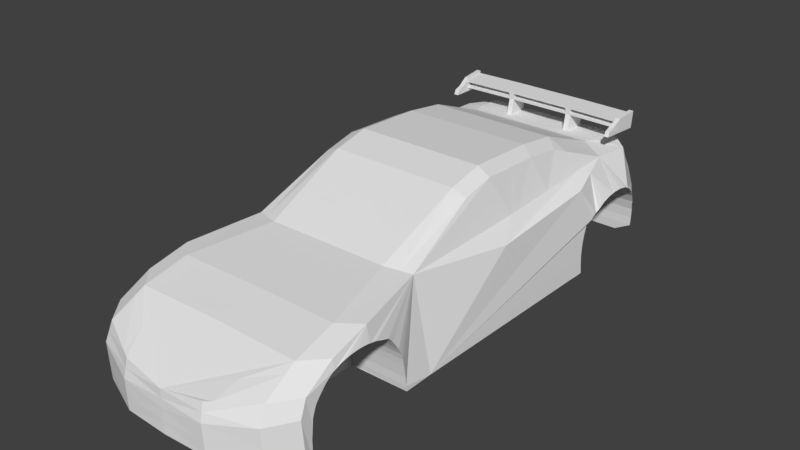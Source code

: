 # Source: bl_CAR_02.blend  (saved by Blender 2.80.75; exported with 4.5.12 LTS)
import bpy
from mathutils import Matrix  # noqa: F401  (used for matrix-valued properties, if any)

bpy.ops.wm.read_factory_settings(use_empty=True)
scene = bpy.context.scene
scene.name = 'Scene'

# ---- collections
col_collection_1 = bpy.data.collections.new('Collection 1'); scene.collection.children.link(col_collection_1)

# ---- world
world_world = bpy.data.worlds.new('World'); scene.world = world_world
world_world.color = (0.05088, 0.05088, 0.05088)
world_world.use_sun_shadow = False
world_world.sun_shadow_jitter_overblur = 0.0
world_world.cycles.sampling_method = 'MANUAL'

# ---- meshes
me_cube = bpy.data.meshes.new('Cube')
me_cube.from_pydata([(-1.863, -4.198, 0.0), (-1.839, -4.24, 0.6957), (-1.754, -2.906, 1.419), (-1.823, -4.121, 0.9711), (-1.789, -3.591, 1.255), (-1.833, -1.649, 0.0), (-1.503, -1.644, 1.507), (-1.364, -0.2724, 2.123), (-1.364, 0.2932, 2.252), (-1.364, 1.39, 2.205), (-1.627, 4.028, 0.1818), (-1.562, 4.055, 1.409), (-1.364, 2.057, 2.111), (-1.58, 3.131, 1.693), (-1.627, 3.844, 1.64), (-1.627, 4.293, 0.7931), (-1.562, 4.223, 1.145), (-0.8148, -3.168, 0.0), (-1.547, -4.599, 0.0), (-1.429, -3.188, 1.439), (-1.522, -4.644, 0.6488), (-1.403, -4.332, 0.0), (-0.8148, -3.859, 0.0), (-1.403, -1.801, 0.0), (-1.07, -1.795, 1.553), (-1.476, 2.198, -4.657e-10), (-1.125, -0.2974, 2.226), (-1.125, 0.3201, 2.367), (-1.125, 1.518, 2.315), (-1.227, 4.061, 0.0), (-1.227, 4.397, 0.107), (-1.227, 4.427, 1.447), (-1.125, 2.246, 2.213), (-1.227, 4.196, 1.699), (-1.227, 4.686, 0.7743), (-1.227, 4.611, 1.158), (-1.125, 3.418, 1.757), (-1.505, -4.514, 0.9493), (-1.468, -3.936, 1.26), (-1.927, 2.013, 0.0), (-0.7523, -4.866, 0.835), (-1.801, 0.1626, 1.321), (-1.842, 2.151, 1.497), (-0.7737, -4.915, 0.0), (-0.7611, -4.937, 0.535), (-1.535, -4.622, 0.3163), (-1.513, -4.579, 0.799), (-0.7567, -4.901, 0.685), (-0.7674, -4.926, 0.2635), (-1.711, 2.641, 1.595), (-1.153, 4.031, 1.711), (-1.224, 3.637, 1.741), (-0.5528, 4.035, 1.729), (-0.5409, 3.64, 1.747), (-0.6459, 4.035, 1.729), (-0.6309, 3.64, 1.747), (-0.5409, 3.697, 2.017), (-0.5528, 4.091, 2.045), (-0.6519, 4.09, 2.045), (-0.6322, 3.697, 2.017), (-0.5409, 3.689, 2.064), (-0.5528, 4.082, 2.091), (-0.6519, 4.082, 2.091), (-0.6322, 3.688, 2.064), (-0.5409, 3.676, 2.134), (-0.5528, 4.07, 2.161), (-0.6519, 4.069, 2.161), (-0.6322, 3.676, 2.134), (-0.5409, 3.669, 2.176), (-0.5528, 4.062, 2.204), (-0.6519, 4.062, 2.204), (-0.6322, 3.668, 2.176), (-1.535, 3.676, 2.016), (-1.555, 4.069, 2.043), (-1.535, 3.673, 2.057), (-1.555, 4.061, 2.09), (-1.533, 3.655, 2.132), (-1.555, 4.048, 2.16), (-1.531, 3.648, 2.175), (-1.552, 4.041, 2.202), (-1.613, 3.649, 2.04), (-1.633, 4.044, 2.022), (-1.633, 4.049, 2.069), (-1.555, 4.071, 2.234), (-1.633, 4.069, 2.234), (-1.535, 3.641, 1.957), (-1.555, 4.036, 1.939), (-1.613, 3.639, 1.957), (-1.633, 4.034, 1.939), (-1.52, 3.373, 2.052), (-1.599, 3.37, 2.053), (-1.52, 3.339, 1.972), (-1.599, 3.337, 1.972), (-1.538, 3.675, 2.205), (-1.613, 3.674, 2.205), (-1.519, 3.48, 2.091), (-1.597, 3.478, 2.09), (-0.8148, -4.069, 0.0), (-1.835, -2.183, 0.0), (-1.835, -3.614, 1.107), (-0.8148, -2.189, 0.0), (-1.835, -4.064, 0.0), (-1.721, -4.065, 0.0), (-1.835, -2.931, 1.17), (-1.835, -4.038, 0.4881), (-1.835, -3.501, 1.148), (-1.835, -3.333, 1.182), (-1.835, -3.159, 1.193), (-1.835, -2.984, 1.181), (-1.835, -4.028, 0.603), (-1.835, -3.998, 0.6944), (-1.835, -3.96, 0.7881), (-1.835, -3.897, 0.8683), (-1.835, -3.781, 0.9934), (-1.835, -3.656, 1.092), (-1.835, -2.267, 0.5669), (-1.835, -2.243, 0.4488), (-1.835, -2.209, 0.2399), (-1.835, -2.197, 0.0972), (-1.835, -2.816, 1.146), (-1.835, -2.662, 1.088), (-1.837, -2.523, 1.018), (-1.837, -2.424, 0.9069), (-1.835, -2.356, 0.7813), (-1.835, -2.302, 0.6772), (-1.835, -4.055, 0.1683), (-1.835, -4.057, 0.2913), (-1.835, -4.041, 0.4537), (-1.014, 2.221, 0.0), (-1.014, 4.003, 0.0), (-1.956, 3.518, 1.093), (-1.956, 2.868, 1.146), (-1.828, 3.991, 0.1601), (-1.535, 4.003, 0.0), (-1.938, 2.542, 0.991), (-1.853, 3.937, 0.5954), (-1.927, 2.221, 0.0), (-1.956, 3.045, 1.174), (-1.928, 2.45, 0.9056), (-1.95, 3.589, 1.052), (-1.924, 3.725, 0.9426), (-1.888, 3.837, 0.8091), (-1.87, 3.92, 0.656), (-1.956, 2.913, 1.158), (-1.925, 2.47, 0.9282), (-1.786, 3.992, 0.1365), (-1.956, 3.081, 1.178), (-1.956, 3.252, 1.173), (-1.956, 3.435, 1.137), (-1.837, 3.988, 0.311), (-1.846, 3.97, 0.4855), (-1.956, 2.593, 1.036), (-1.956, 2.736, 1.11), (-1.92, 2.216, 0.1183), (-1.909, 2.217, 0.3171), (-1.899, 2.246, 0.4855), (-1.89, 2.291, 0.6472), (-1.881, 2.365, 0.8079), (-1.201, -0.2895, 2.194), (-1.314, -1.71, 1.527), (-1.215, -0.3993, 2.142), (-0.6269, -4.93, 0.2538), (-0.7635, -4.933, 0.4347), (-1.479, -4.119, 1.161), (-0.8747, -4.809, 0.8536), (-0.9613, -4.41, 1.026), (-1.364, 0.722, 2.233), (-1.58, 0.5923, 1.594), (-1.364, 0.8759, 2.227), (-1.58, 0.7572, 1.601), (-1.58, 1.578, 1.633), (-1.364, 1.991, 2.12), (-1.418, 2.323, 2.007), (-1.58, 2.425, 1.666), (-0.8397, 4.611, 1.158), (-1.071, 4.427, 1.447), (-1.227, 4.515, 0.3797), (-1.13, 4.543, 0.4425), (-1.014, 3.518, 1.093), (-1.014, 2.868, 1.146), (-1.014, 3.991, 0.1601), (-1.014, 2.542, 0.991), (-1.014, 3.937, 0.5954), (-1.014, 3.045, 1.174), (-1.014, 2.45, 0.9056), (-1.014, 3.589, 1.052), (-1.014, 3.725, 0.9426), (-1.014, 3.837, 0.8091), (-1.014, 3.92, 0.656), (-1.014, 2.913, 1.158), (-1.014, 2.47, 0.9282), (-1.014, 3.081, 1.178), (-1.014, 3.252, 1.173), (-1.014, 3.435, 1.137), (-1.014, 3.988, 0.311), (-1.014, 3.97, 0.4855), (-1.014, 2.593, 1.036), (-1.014, 2.736, 1.11), (-1.014, 2.216, 0.1183), (-1.014, 2.217, 0.3171), (-1.014, 2.246, 0.4855), (-1.014, 2.291, 0.6472), (-1.014, 2.365, 0.8079), (-0.8148, -2.183, 0.0), (-0.8148, -3.614, 1.107), (-0.8148, -4.064, 0.0), (-0.8148, -2.931, 1.17), (-0.8148, -4.038, 0.4881), (-0.8148, -3.501, 1.148), (-0.8148, -3.333, 1.182), (-0.8148, -3.159, 1.193), (-0.8148, -2.984, 1.181), (-0.8148, -4.028, 0.603), (-0.8148, -3.998, 0.6944), (-0.8148, -3.96, 0.7881), (-0.8148, -3.897, 0.8683), (-0.8148, -3.781, 0.9934), (-0.8148, -3.656, 1.092), (-0.8148, -2.267, 0.5669), (-0.8148, -2.243, 0.4488), (-0.8148, -2.209, 0.2399), (-0.8148, -2.197, 0.0972), (-0.8148, -2.816, 1.146), (-0.8148, -2.662, 1.088), (-0.8166, -2.523, 1.018), (-0.8166, -2.424, 0.9069), (-0.8148, -2.356, 0.7813), (-0.8148, -2.302, 0.6772), (-0.8148, -4.055, 0.1683), (-0.8148, -4.057, 0.2913), (-0.8148, -4.041, 0.4537), (1.863, -4.198, 0.0), (1.839, -4.24, 0.6957), (1.754, -2.906, 1.419), (1.823, -4.121, 0.9711), (1.789, -3.591, 1.255), (1.833, -1.649, 0.0), (1.503, -1.644, 1.507), (-2.159e-05, -4.941, 0.5709), (1.364, -0.2724, 2.123), (1.364, 0.2932, 2.252), (1.364, 1.39, 2.205), (1.627, 4.028, 0.1818), (1.562, 4.055, 1.409), (1.364, 2.057, 2.111), (1.58, 3.131, 1.693), (1.627, 3.844, 1.64), (1.627, 4.293, 0.7931), (1.562, 4.223, 1.145), (-2.159e-05, -3.168, 0.0), (-2.159e-05, -4.947, 0.0), (-2.159e-05, -3.168, 1.441), (-2.159e-05, -4.947, 0.4212), (-2.159e-05, -4.934, 0.7207), (-2.159e-05, -4.332, 0.0), (-2.159e-05, -3.859, 0.0), (-2.159e-05, -3.92, 1.27), (-2.159e-05, -1.801, 0.0), (-2.159e-05, -1.795, 1.553), (0.0, 2.198, -4.657e-10), (0.0, -0.2974, 2.226), (0.0, 0.3201, 2.367), (0.0, 1.518, 2.315), (0.0, 4.061, 0.0), (0.0, 4.397, 0.107), (0.0, 2.246, 2.213), (0.0, 4.686, 0.7743), (0.0, 4.611, 1.158), (0.0, 4.196, 1.699), (0.0, 3.418, 1.757), (0.0, 4.427, 1.447), (0.8148, -3.168, 0.0), (1.547, -4.599, 0.0), (1.429, -3.188, 1.439), (1.522, -4.644, 0.6488), (1.403, -4.332, 0.0), (0.8148, -3.859, 0.0), (1.403, -1.801, 0.0), (1.07, -1.795, 1.553), (1.476, 2.198, -4.657e-10), (1.125, -0.2974, 2.226), (1.125, 0.3201, 2.367), (1.125, 1.518, 2.315), (1.227, 4.061, 0.0), (1.227, 4.397, 0.107), (1.227, 4.427, 1.447), (1.125, 2.246, 2.213), (1.227, 4.196, 1.699), (1.227, 4.686, 0.7743), (1.227, 4.611, 1.158), (1.125, 3.418, 1.757), (1.504, -4.514, 0.9493), (1.467, -3.936, 1.26), (-2.159e-05, -4.947, 0.2106), (1.927, 2.013, 0.0), (0.7522, -4.866, 0.835), (1.801, 0.1626, 1.321), (1.842, 2.151, 1.497), (0.7737, -4.915, 0.0), (0.7611, -4.937, 0.535), (1.535, -4.622, 0.3163), (1.513, -4.579, 0.799), (0.7567, -4.901, 0.685), (0.7674, -4.926, 0.2635), (1.711, 2.641, 1.595), (0.0, 4.038, 1.711), (1.153, 4.031, 1.711), (0.0, 3.643, 1.74), (1.224, 3.637, 1.741), (0.5528, 4.035, 1.729), (0.5409, 3.64, 1.747), (0.6459, 4.035, 1.729), (0.6309, 3.64, 1.747), (0.5409, 3.697, 2.017), (0.5528, 4.091, 2.045), (0.6519, 4.09, 2.045), (0.6322, 3.697, 2.017), (0.5409, 3.689, 2.064), (0.5528, 4.082, 2.091), (0.6519, 4.082, 2.091), (0.6322, 3.688, 2.064), (0.5409, 3.676, 2.134), (0.5528, 4.07, 2.161), (0.6519, 4.069, 2.161), (0.6322, 3.676, 2.134), (0.5409, 3.669, 2.176), (0.5528, 4.062, 2.204), (0.6519, 4.062, 2.204), (0.6322, 3.668, 2.176), (0.0, 3.698, 2.016), (0.0, 4.091, 2.043), (0.0, 3.689, 2.062), (0.0, 4.083, 2.09), (0.0, 3.677, 2.132), (0.0, 4.07, 2.16), (0.0, 3.669, 2.175), (0.0, 4.063, 2.203), (1.535, 3.676, 2.016), (1.555, 4.069, 2.043), (1.535, 3.673, 2.057), (1.555, 4.061, 2.09), (1.533, 3.655, 2.132), (1.555, 4.048, 2.16), (1.531, 3.648, 2.175), (1.552, 4.041, 2.202), (1.613, 3.649, 2.04), (1.633, 4.044, 2.022), (1.633, 4.049, 2.069), (1.555, 4.071, 2.234), (1.633, 4.069, 2.234), (1.535, 3.641, 1.957), (1.555, 4.036, 1.939), (1.613, 3.639, 1.957), (1.633, 4.034, 1.939), (1.52, 3.373, 2.052), (1.599, 3.37, 2.053), (1.52, 3.339, 1.972), (1.599, 3.337, 1.972), (1.538, 3.675, 2.205), (1.613, 3.674, 2.205), (1.519, 3.48, 2.091), (1.597, 3.478, 2.09), (0.8148, -4.069, 0.0), (1.835, -2.183, 0.0), (1.835, -3.614, 1.107), (0.8148, -2.189, 0.0), (-2.159e-05, -2.211, 0.0), (1.835, -4.064, 0.0), (-2.159e-05, -4.087, 0.0), (1.721, -4.065, 0.0), (1.835, -2.931, 1.17), (1.835, -4.038, 0.4881), (1.835, -3.501, 1.148), (1.835, -3.333, 1.182), (1.835, -3.159, 1.193), (1.835, -2.984, 1.181), (1.835, -4.028, 0.603), (1.835, -3.998, 0.6944), (1.835, -3.96, 0.7881), (1.835, -3.897, 0.8683), (1.835, -3.781, 0.9934), (1.835, -3.656, 1.092), (1.835, -2.267, 0.5669), (1.835, -2.243, 0.4488), (1.835, -2.209, 0.2399), (1.835, -2.197, 0.0972), (1.835, -2.816, 1.146), (1.835, -2.662, 1.088), (1.817, -2.548, 1.042), (1.817, -2.449, 0.931), (1.835, -2.356, 0.7813), (1.835, -2.302, 0.6772), (1.835, -4.055, 0.1683), (1.835, -4.057, 0.2913), (1.835, -4.041, 0.4537), (1.014, 2.221, 0.0), (1.014, 4.003, 0.0), (1.956, 3.518, 1.093), (1.956, 2.868, 1.146), (1.828, 3.991, 0.1601), (0.0, 2.221, -4.599e-10), (0.0, 4.003, -1.428e-11), (1.535, 4.003, 0.0), (1.938, 2.542, 0.991), (1.853, 3.937, 0.5954), (1.927, 2.221, 0.0), (1.956, 3.045, 1.174), (1.928, 2.45, 0.9056), (1.95, 3.589, 1.052), (1.924, 3.725, 0.9426), (1.888, 3.837, 0.8091), (1.87, 3.92, 0.656), (1.956, 2.913, 1.158), (1.925, 2.47, 0.9282), (1.786, 3.992, 0.1365), (1.956, 3.081, 1.178), (1.956, 3.252, 1.173), (1.956, 3.435, 1.137), (1.837, 3.988, 0.311), (1.846, 3.97, 0.4855), (1.956, 2.593, 1.036), (1.956, 2.736, 1.11), (1.92, 2.216, 0.1183), (1.909, 2.217, 0.3171), (1.899, 2.246, 0.4855), (1.89, 2.291, 0.6472), (1.881, 2.365, 0.8079), (1.201, -0.2895, 2.194), (1.314, -1.71, 1.527), (1.215, -0.3993, 2.142), (0.6269, -4.93, 0.2538), (0.7634, -4.933, 0.4347), (1.479, -4.119, 1.161), (0.8747, -4.809, 0.8536), (0.9612, -4.41, 1.026), (1.364, 0.722, 2.233), (1.58, 0.5923, 1.594), (1.364, 0.8759, 2.227), (1.58, 0.7572, 1.601), (1.58, 1.578, 1.633), (1.364, 1.991, 2.12), (1.418, 2.323, 2.007), (1.58, 2.425, 1.666), (0.8397, 4.611, 1.158), (1.071, 4.427, 1.447), (1.227, 4.515, 0.3797), (0.0, 4.539, 0.4347), (1.13, 4.543, 0.4425), (1.014, 3.518, 1.093), (1.014, 2.868, 1.146), (1.014, 3.991, 0.1601), (1.014, 2.542, 0.991), (1.014, 3.937, 0.5954), (1.014, 3.045, 1.174), (1.014, 2.45, 0.9056), (1.014, 3.589, 1.052), (1.014, 3.725, 0.9426), (1.014, 3.837, 0.8091), (1.014, 3.92, 0.656), (1.014, 2.913, 1.158), (1.014, 2.47, 0.9282), (1.014, 3.081, 1.178), (1.014, 3.252, 1.173), (1.014, 3.435, 1.137), (1.014, 3.988, 0.311), (1.014, 3.97, 0.4855), (1.014, 2.593, 1.036), (1.014, 2.736, 1.11), (1.014, 2.216, 0.1183), (1.014, 2.217, 0.3171), (1.014, 2.246, 0.4855), (1.014, 2.291, 0.6472), (1.014, 2.365, 0.8079), (0.8148, -2.183, 0.0), (0.8148, -3.614, 1.107), (0.8148, -4.064, 0.0), (0.8148, -2.931, 1.17), (0.8148, -4.038, 0.4881), (0.8148, -3.501, 1.148), (0.8148, -3.333, 1.182), (0.8148, -3.159, 1.193), (0.8148, -2.984, 1.181), (0.8148, -4.028, 0.603), (0.8148, -3.998, 0.6944), (0.8148, -3.96, 0.7881), (0.8148, -3.897, 0.8683), (0.8148, -3.781, 0.9934), (0.8148, -3.656, 1.092), (0.8148, -2.267, 0.5669), (0.8148, -2.243, 0.4488), (0.8148, -2.209, 0.2399), (0.8148, -2.197, 0.0972), (0.8148, -2.816, 1.146), (0.8148, -2.662, 1.088), (0.7964, -2.548, 1.042), (0.7964, -2.449, 0.931), (0.8148, -2.356, 0.7813), (0.8148, -2.302, 0.6772), (0.8148, -4.055, 0.1683), (0.8148, -4.057, 0.2913), (0.8148, -4.041, 0.4537)], [(80, 74), (72, 80), (345, 339), (337, 345)], [(21, 18, 0, 101, 102), (37, 3, 1, 20, 46), (18, 45, 20, 1, 0), (0, 1, 3, 104, 127, 126, 125, 101), (38, 4, 3, 37, 163), (19, 2, 4, 38), (23, 5, 39, 25), (32, 12, 171, 9, 28), (25, 39, 136, 128), (31, 175, 174, 35), (29, 133, 145, 132, 10, 30), (32, 265, 269, 36), (36, 269, 307, 53, 55, 51), (35, 34, 15, 16), (10, 132, 149, 150, 135, 15), (30, 10, 15, 34, 176), (26, 260, 261, 27), (27, 261, 262, 28), (24, 258, 260, 26), (19, 251, 258, 24), (33, 31, 11, 14), (268, 270, 175, 31, 33), (2, 19, 24, 159, 6), (6, 159, 160, 158, 7), (8, 27, 28, 9, 168, 166), (7, 158, 26, 27, 8), (264, 30, 176, 177, 446), (267, 266, 34, 35, 174), (13, 36, 51, 50, 33, 14), (12, 32, 172), (263, 29, 30, 264), (11, 31, 35, 16), (259, 25, 128, 400), (265, 32, 28, 262), (257, 23, 25, 259), (249, 17, 100, 366), (251, 19, 38, 256), (249, 255, 22, 17), (255, 368, 97, 22), (256, 38, 163, 165, 164, 40, 253), (48, 162, 44, 20, 45), (47, 46, 20, 44), (254, 250, 43, 18, 21), (13, 173, 172), (6, 167, 169, 170, 173, 13, 49, 42, 41), (41, 42, 138, 157, 156, 155, 154, 153, 136, 39, 5), (5, 6, 41), (13, 137, 143, 131, 49), (253, 40, 47, 238), (238, 47, 44, 252), (40, 164, 37, 46, 47), (43, 48, 45, 18), (250, 293, 161, 48, 43), (293, 252, 44, 162, 161), (49, 134, 144, 138, 42), (49, 131, 152, 151, 134), (15, 14, 11, 16), (14, 130, 148, 147, 146, 137, 13), (50, 54, 52, 305, 268, 33), (51, 55, 54, 50), (59, 56, 60, 63), (52, 53, 307, 305), (55, 53, 56, 59), (53, 52, 57, 56), (54, 55, 59, 58), (52, 54, 58, 57), (62, 63, 67, 66), (56, 57, 330, 329), (59, 63, 74, 72), (57, 58, 62, 61), (67, 64, 68, 71), (61, 62, 66, 65), (63, 60, 64, 67), (60, 61, 65, 64), (70, 71, 68, 69), (69, 68, 335, 336), (62, 58, 73, 75), (65, 66, 70, 69), (64, 65, 334, 333), (57, 61, 332, 330), (60, 56, 329, 331), (65, 69, 336, 334), (61, 60, 331, 332), (68, 64, 333, 335), (73, 72, 85, 86), (77, 76, 78, 79), (63, 62, 75, 74), (70, 66, 77, 79), (67, 71, 78, 76), (71, 70, 79, 78), (58, 59, 72, 73), (66, 67, 76, 77), (81, 80, 82), (75, 73, 81, 82), (75, 82, 84, 83), (93, 83, 84, 94), (74, 75, 83, 93), (72, 93, 95, 89), (82, 80, 94, 84), (86, 85, 87, 88), (80, 90, 96, 94), (80, 81, 88, 87), (81, 73, 86, 88), (89, 90, 92, 91), (80, 87, 92, 90), (85, 72, 89, 91), (87, 85, 91, 92), (93, 94, 96, 95), (90, 89, 95, 96), (103, 108, 107, 106, 105, 99, 4, 2), (97, 368, 254, 21), (366, 100, 23, 257), (99, 114, 113, 112, 111, 110, 109, 104, 3, 4), (98, 118, 117, 116, 115, 124, 123, 122, 121, 120, 119, 103, 2, 6, 5), (100, 98, 5, 23), (102, 97, 21), (129, 133, 29), (400, 128, 129, 401), (401, 129, 29, 263), (135, 142, 141, 140, 139, 130, 14, 15), (158, 160, 26), (26, 160, 159, 24), (161, 162, 48), (164, 165, 163, 37), (166, 167, 6, 7, 8), (168, 169, 167, 166), (171, 170, 169, 168, 9), (172, 173, 170, 171, 12), (172, 32, 36, 13), (174, 175, 270, 267), (446, 177, 176, 34, 266), (131, 143, 189, 179), (152, 131, 179, 197), (147, 148, 193, 192), (143, 137, 183, 189), (136, 153, 198, 128), (148, 130, 178, 193), (138, 144, 190, 184), (153, 154, 199, 198), (130, 139, 185, 178), (149, 132, 180, 194), (144, 134, 181, 190), (154, 155, 200, 199), (139, 140, 186, 185), (135, 150, 195, 182), (155, 156, 201, 200), (140, 141, 187, 186), (150, 149, 194, 195), (156, 157, 202, 201), (141, 142, 188, 187), (134, 151, 196, 181), (137, 146, 191, 183), (157, 138, 184, 202), (142, 135, 182, 188), (151, 152, 197, 196), (146, 147, 192, 191), (129, 180, 132, 145, 133), (129, 128, 198, 199, 200, 201, 202, 184, 190, 181, 196, 197, 179, 189, 183, 191, 192, 193, 178, 185, 186, 187, 188, 182, 195, 194, 180), (113, 114, 217, 216), (125, 126, 229, 228), (120, 121, 224, 223), (114, 99, 204, 217), (126, 127, 230, 229), (121, 122, 225, 224), (99, 105, 208, 204), (115, 116, 219, 218), (127, 104, 207, 230), (104, 109, 212, 207), (122, 123, 226, 225), (105, 106, 209, 208), (116, 117, 220, 219), (109, 110, 213, 212), (123, 124, 227, 226), (106, 107, 210, 209), (117, 118, 221, 220), (110, 111, 214, 213), (124, 115, 218, 227), (107, 108, 211, 210), (118, 98, 203, 221), (111, 112, 215, 214), (108, 103, 206, 211), (103, 119, 222, 206), (112, 113, 216, 215), (101, 125, 228, 205), (119, 120, 223, 222), (17, 22, 97, 205, 228, 229, 230, 207, 212, 213, 214, 215, 216, 217, 204, 208, 209, 210, 211, 206, 222, 223, 224, 225, 226, 227, 218, 219, 220, 221, 203, 100), (318, 332, 331, 317), (273, 278, 258, 251), (278, 280, 260, 258), (327, 344, 342, 323), (362, 275, 254, 368), (289, 248, 247, 288), (284, 445, 288, 247, 242), (401, 263, 283, 396), (346, 347, 345), (440, 241, 437, 438, 439), (339, 358, 348, 340), (290, 308, 312, 310, 307, 269), (267, 443, 289, 288, 266), (283, 284, 242, 399, 414, 402), (347, 349, 359, 345), (441, 245, 290, 286), (273, 292, 235, 233), (277, 279, 294, 236), (292, 432, 291, 234, 235), (272, 231, 232, 274, 300), (285, 289, 443, 444), (441, 244, 440, 439, 442), (346, 353, 351, 338), (345, 355, 357, 352), (369, 275, 362), (345, 352, 353, 346), (443, 267, 270, 444), (435, 240, 239, 237, 436), (240, 435, 437, 241, 282, 281), (404, 247, 246, 397, 408, 409, 410, 411), (286, 282, 241, 440, 244), (286, 290, 269, 265), (324, 341, 343, 328), (279, 395, 405, 294), (231, 367, 392, 393, 394, 371, 234, 232), (314, 330, 332, 318), (242, 247, 404, 419, 418, 399), (291, 301, 274, 232, 234), (321, 333, 334, 322), (364, 235, 234, 371, 376, 377, 378, 379, 380, 381), (355, 361, 360, 354), (287, 246, 243, 285), (281, 282, 262, 261), (280, 278, 428, 429), (430, 303, 431), (345, 359, 361, 355), (280, 281, 261, 260), (340, 348, 349, 347), (268, 287, 285, 444, 270), (233, 237, 428, 278, 273), (366, 257, 277, 365), (237, 239, 427, 429, 428), (352, 357, 356, 350), (358, 360, 361, 359), (358, 359, 349, 348), (351, 353, 352, 350), (275, 369, 367, 231, 272), (337, 354, 360, 358), (264, 446, 447, 445, 284), (245, 246, 287, 306, 308, 290), (255, 276, 362, 368), (239, 240, 281, 280, 427), (265, 262, 282, 286), (244, 441, 286), (259, 400, 395, 279), (243, 248, 289, 285), (254, 275, 272, 298, 250), (263, 264, 284, 283), (298, 272, 300, 303), (249, 271, 276, 255), (253, 238, 302, 295), (302, 299, 274, 301), (245, 441, 442), (256, 253, 295, 433, 434, 432, 292), (238, 252, 299, 302), (236, 296, 237), (250, 298, 303, 430, 293), (245, 304, 398, 412, 406), (329, 331, 332, 330), (333, 335, 336, 334), (303, 300, 274, 299, 431), (249, 366, 365, 271), (257, 259, 279, 277), (296, 236, 294, 405, 422, 423, 424, 425, 426, 407, 297), (251, 256, 292, 273), (237, 296, 297, 304, 245, 442, 439, 438, 436), (312, 316, 313, 310), (246, 245, 406, 415, 416, 417, 397), (293, 430, 431, 299, 252), (247, 248, 243, 246), (304, 403, 420, 421, 398), (306, 287, 268, 305, 309, 311), (295, 302, 301, 291, 433), (304, 297, 407, 413, 403), (316, 320, 317, 313), (308, 306, 311, 312), (309, 305, 307, 310), (320, 324, 321, 317), (324, 328, 325, 321), (317, 321, 322, 318), (318, 322, 323, 319), (311, 315, 316, 312), (327, 326, 325, 328), (309, 314, 315, 311), (310, 313, 314, 309), (316, 337, 339, 320), (313, 329, 330, 314), (319, 323, 324, 320), (314, 318, 319, 315), (326, 336, 335, 325), (319, 340, 338, 315), (338, 351, 350, 337), (322, 326, 327, 323), (317, 331, 329, 313), (342, 344, 343, 341), (320, 339, 340, 319), (322, 334, 336, 326), (325, 335, 333, 321), (323, 342, 341, 324), (328, 343, 344, 327), (315, 338, 337, 316), (340, 347, 346, 338), (350, 356, 354, 337), (354, 356, 357, 355), (370, 233, 235, 364, 372, 373, 374, 375), (363, 236, 237, 233, 370, 386, 387, 388, 389, 390, 391, 382, 383, 384, 385), (365, 277, 236, 363), (396, 283, 402), (400, 401, 396, 395), (433, 291, 432, 434), (427, 280, 429), (437, 435, 436, 438), (446, 266, 288, 445, 447), (422, 468, 469, 423), (410, 457, 458, 411), (404, 452, 465, 419), (407, 454, 460, 413), (406, 453, 461, 415), (408, 455, 456, 409), (418, 464, 450, 399), (426, 472, 454, 407), (421, 467, 449, 398), (424, 470, 471, 425), (397, 448, 455, 408), (411, 458, 452, 404), (416, 462, 463, 417), (419, 465, 464, 418), (420, 466, 467, 421), (412, 459, 453, 406), (409, 456, 457, 410), (396, 402, 414, 399, 450), (417, 463, 448, 397), (425, 471, 472, 426), (413, 460, 451, 403), (415, 461, 462, 416), (405, 395, 468, 422), (403, 451, 466, 420), (423, 469, 470, 424), (398, 449, 459, 412), (396, 450, 464, 465, 452, 458, 457, 456, 455, 448, 463, 462, 461, 453, 459, 449, 467, 466, 451, 460, 454, 472, 471, 470, 469, 468, 395), (372, 478, 479, 373), (379, 485, 486, 380), (391, 497, 488, 382), (389, 495, 496, 390), (386, 492, 493, 387), (374, 480, 481, 375), (380, 486, 487, 381), (383, 489, 490, 384), (367, 475, 498, 392), (388, 494, 495, 389), (385, 491, 473, 363), (392, 498, 499, 393), (376, 482, 483, 377), (364, 474, 478, 372), (375, 481, 476, 370), (387, 493, 494, 388), (373, 479, 480, 374), (382, 488, 489, 383), (378, 484, 485, 379), (393, 499, 500, 394), (390, 496, 497, 391), (394, 500, 477, 371), (381, 487, 474, 364), (384, 490, 491, 385), (371, 477, 482, 376), (370, 476, 492, 386), (377, 483, 484, 378), (271, 365, 473, 491, 490, 489, 488, 497, 496, 495, 494, 493, 492, 476, 481, 480, 479, 478, 474, 487, 486, 485, 484, 483, 482, 477, 500, 499, 498, 475, 362, 276)])
_uv = me_cube.uv_layers.new(name='UVMap')
_uv.uv.foreach_set('vector', [0.2828, 0.5651, 0.2872, 0.5573, 0.2971, 0.569, 0.2969, 0.573, 0.2926, 0.5729, 0.5678, 0.6089, 0.5668, 0.621, 0.5584, 0.617, 0.5585, 0.6046, 0.5632, 0.6068, 0.5383, 0.6052, 0.5482, 0.6049, 0.5585, 0.6046, 0.5584, 0.617, 0.5367, 0.6174, 0.5367, 0.6174, 0.5584, 0.617, 0.5668, 0.621, 0.5517, 0.623, 0.5507, 0.6228, 0.5456, 0.6222, 0.5418, 0.6221, 0.5366, 0.6216, 0.2521, 0.5961, 0.2314, 0.6169, 0.2292, 0.5831, 0.2497, 0.5593, 0.2513, 0.5844, 0.2546, 0.6424, 0.2337, 0.6593, 0.2314, 0.6169, 0.2521, 0.5961, 0.2828, 0.6394, 0.2961, 0.6438, 0.2961, 0.7513, 0.2828, 0.7568, 0.2777, 0.9753, 0.263, 0.9633, 0.263, 0.9593, 0.263, 0.9236, 0.2777, 0.932, 0.2828, 0.7568, 0.2961, 0.7513, 0.2961, 0.7574, 0.2691, 0.7574, 0.3248, 0.06192, 0.3248, 0.05699, 0.3339, 0.04966, 0.3339, 0.06192, 0.2754, 0.8114, 0.2845, 0.8098, 0.292, 0.8094, 0.2932, 0.8094, 0.2872, 0.8105, 0.2754, 0.8213, 0.2198, 0.3115, 0.2198, 0.3798, 0.1513, 0.3798, 0.1513, 0.3115, 0.5919, 0.6293, 0.5919, 0.6976, 0.5782, 0.6976, 0.5784, 0.6648, 0.5784, 0.6593, 0.5786, 0.6233, 0.5643, 0.8911, 0.5523, 0.893, 0.552, 0.8807, 0.5632, 0.879, 0.4148, 0.8177, 0.4162, 0.8299, 0.4069, 0.8305, 0.3963, 0.831, 0.3896, 0.8314, 0.377, 0.8177, 0.4189, 0.7934, 0.4148, 0.8177, 0.377, 0.8177, 0.3777, 0.7934, 0.402, 0.7934, 0.2777, 0.8218, 0.3466, 0.8218, 0.3466, 0.86, 0.2777, 0.86, 0.2777, 0.86, 0.3466, 0.86, 0.3466, 0.932, 0.2777, 0.932, 0.01939, 0.481, 0.01939, 0.4127, 0.1148, 0.4127, 0.1148, 0.481, 0.2546, 0.6424, 0.3466, 0.6436, 0.3466, 0.7272, 0.2777, 0.7272, 0.5815, 0.879, 0.5734, 0.8858, 0.5716, 0.8741, 0.5788, 0.8678, 0.3217, 0.719, 0.3369, 0.719, 0.3369, 0.784, 0.3369, 0.7934, 0.3217, 0.7934, 0.2337, 0.6593, 0.2546, 0.6424, 0.2777, 0.7272, 0.262, 0.7322, 0.2498, 0.736, 0.2498, 0.736, 0.262, 0.7322, 0.2722, 0.8151, 0.273, 0.8221, 0.263, 0.8227, 0.263, 0.8576, 0.2777, 0.86, 0.2777, 0.932, 0.263, 0.9236, 0.263, 0.8927, 0.263, 0.8834, 0.263, 0.8227, 0.273, 0.8221, 0.2777, 0.8218, 0.2777, 0.86, 0.263, 0.8576, 0.6437, 0.3306, 0.6437, 0.2917, 0.6525, 0.2917, 0.6546, 0.2948, 0.6543, 0.3306, 0.3543, 0.719, 0.3777, 0.719, 0.3777, 0.7934, 0.3543, 0.7934, 0.3543, 0.7699, 0.6097, 0.6017, 0.5919, 0.6293, 0.5786, 0.6233, 0.5548, 0.6277, 0.5448, 0.6232, 0.5666, 0.5989, 0.263, 0.9633, 0.2777, 0.9753, 0.2598, 0.9786, 0.4875, 0.747, 0.4875, 0.7081, 0.4983, 0.7081, 0.4983, 0.747, 0.3132, 0.1867, 0.3132, 0.1988, 0.303, 0.2028, 0.3039, 0.1903, 0.2391, 0.7568, 0.2828, 0.7568, 0.2691, 0.7574, 0.2391, 0.7574, 0.3466, 0.9753, 0.2777, 0.9753, 0.2777, 0.932, 0.3466, 0.932, 0.2391, 0.6394, 0.2828, 0.6394, 0.2828, 0.7568, 0.2391, 0.7568, 0.2391, 0.5993, 0.2644, 0.5993, 0.2644, 0.628, 0.2391, 0.6274, 0.3466, 0.6436, 0.2546, 0.6424, 0.2521, 0.5961, 0.3466, 0.5971, 0.2391, 0.5993, 0.2391, 0.579, 0.2644, 0.579, 0.2644, 0.5993, 0.2391, 0.579, 0.2391, 0.5723, 0.2644, 0.5728, 0.2644, 0.579, 0.3466, 0.5971, 0.2521, 0.5961, 0.2513, 0.5844, 0.2847, 0.566, 0.2903, 0.5409, 0.2981, 0.5373, 0.3466, 0.5325, 0.05809, 0.6494, 0.04761, 0.6496, 0.04148, 0.6498, 0.0363, 0.6012, 0.0567, 0.6004, 0.03255, 0.6501, 0.02753, 0.6018, 0.0363, 0.6012, 0.04148, 0.6498, 0.2391, 0.5651, 0.2391, 0.5471, 0.2632, 0.548, 0.2872, 0.5573, 0.2828, 0.5651, 0.5394, 0.8267, 0.53, 0.8064, 0.5394, 0.7991, 0.4689, 0.5437, 0.4689, 0.6145, 0.4689, 0.6197, 0.4689, 0.6456, 0.4689, 0.6725, 0.4689, 0.6948, 0.4647, 0.679, 0.4605, 0.6633, 0.4618, 0.6, 0.5728, 0.7537, 0.5757, 0.8153, 0.5568, 0.8238, 0.554, 0.8211, 0.5491, 0.8186, 0.5441, 0.8171, 0.5389, 0.8159, 0.5327, 0.8157, 0.529, 0.8157, 0.5292, 0.8093, 0.5337, 0.6962, 0.5337, 0.6962, 0.5815, 0.6982, 0.5728, 0.7537, 0.5815, 0.8459, 0.5642, 0.8425, 0.5639, 0.8384, 0.5636, 0.837, 0.5786, 0.8306, 0.03018, 0.6983, 0.02362, 0.6503, 0.03255, 0.6501, 0.03926, 0.6983, 0.03926, 0.6983, 0.03255, 0.6501, 0.04148, 0.6498, 0.04835, 0.6983, 0.02362, 0.6503, 0.02283, 0.6425, 0.01877, 0.6023, 0.02753, 0.6018, 0.03255, 0.6501, 0.07421, 0.649, 0.05809, 0.6494, 0.0567, 0.6004, 0.07611, 0.5996, 0.07402, 0.6983, 0.06119, 0.6983, 0.05866, 0.6583, 0.05809, 0.6494, 0.07421, 0.649, 0.662, 0.3368, 0.6748, 0.3368, 0.6817, 0.3854, 0.6755, 0.3855, 0.6645, 0.3768, 0.5786, 0.8306, 0.5593, 0.8267, 0.5574, 0.8245, 0.5568, 0.8238, 0.5757, 0.8153, 0.5786, 0.8306, 0.5636, 0.837, 0.5626, 0.8329, 0.5605, 0.8284, 0.5593, 0.8267, 0.552, 0.8807, 0.5788, 0.8678, 0.5716, 0.8741, 0.5632, 0.879, 0.5788, 0.8678, 0.5612, 0.857, 0.5626, 0.8545, 0.564, 0.8489, 0.5643, 0.8436, 0.5642, 0.8425, 0.5815, 0.8459, 0.5548, 0.6277, 0.5545, 0.6584, 0.5544, 0.6641, 0.5544, 0.6976, 0.5448, 0.6976, 0.5448, 0.6232, 0.5786, 0.6233, 0.5784, 0.6593, 0.5545, 0.6584, 0.5548, 0.6277, 0.9237, 0.3203, 0.9237, 0.3211, 0.9233, 0.3211, 0.9233, 0.3203, 0.5544, 0.6641, 0.5784, 0.6648, 0.5782, 0.6976, 0.5544, 0.6976, 0.9261, 0.3203, 0.9261, 0.3211, 0.9237, 0.3211, 0.9237, 0.3203, 0.7567, 0.434, 0.7567, 0.4407, 0.7513, 0.4414, 0.7521, 0.4348, 0.7802, 0.4349, 0.7802, 0.4416, 0.7755, 0.4408, 0.7748, 0.4342, 0.7078, 0.3851, 0.7078, 0.3908, 0.6884, 0.3911, 0.6884, 0.3851, 0.886, 0.4249, 0.886, 0.4316, 0.8848, 0.4317, 0.8848, 0.4251, 0.9386, 0.2762, 0.9351, 0.2763, 0.9351, 0.2714, 0.9386, 0.2714, 0.9237, 0.3203, 0.9233, 0.3203, 0.9234, 0.3123, 0.9237, 0.3123, 0.6884, 0.3851, 0.6884, 0.3911, 0.6855, 0.3911, 0.6855, 0.3851, 0.9227, 0.3203, 0.9227, 0.3211, 0.9223, 0.3211, 0.9223, 0.3203, 0.6855, 0.3851, 0.6855, 0.3911, 0.6813, 0.3911, 0.6813, 0.3851, 0.9233, 0.3203, 0.9233, 0.3211, 0.9227, 0.3211, 0.9227, 0.3203, 0.9706, 0.4213, 0.9706, 0.428, 0.9694, 0.4279, 0.9694, 0.4212, 0.9139, 0.307, 0.938, 0.3082, 0.938, 0.3137, 0.9139, 0.313, 0.9139, 0.313, 0.938, 0.3137, 0.938, 0.3466, 0.9138, 0.3466, 0.6855, 0.3911, 0.6884, 0.3911, 0.6885, 0.4459, 0.6857, 0.4459, 0.6813, 0.3851, 0.6813, 0.3911, 0.6787, 0.3911, 0.6787, 0.3851, 0.9401, 0.3219, 0.9366, 0.3221, 0.9366, 0.3172, 0.9401, 0.3172, 0.6884, 0.3851, 0.6855, 0.3851, 0.6856, 0.3516, 0.6885, 0.3516, 0.9233, 0.3211, 0.9237, 0.3211, 0.9237, 0.3258, 0.9233, 0.3258, 0.6813, 0.3851, 0.6787, 0.3851, 0.6787, 0.3516, 0.6814, 0.3516, 0.9529, 0.3626, 0.9596, 0.3628, 0.9596, 0.372, 0.9529, 0.372, 0.9223, 0.3211, 0.9227, 0.3211, 0.9227, 0.3258, 0.9223, 0.3258, 0.9436, 0.2729, 0.944, 0.2695, 0.9446, 0.2692, 0.9446, 0.2727, 0.5378, 0.769, 0.5378, 0.7565, 0.5391, 0.7564, 0.5391, 0.7689, 0.9366, 0.3258, 0.9401, 0.3259, 0.9401, 0.3338, 0.9366, 0.3337, 0.6787, 0.3911, 0.6813, 0.3911, 0.6814, 0.4459, 0.6788, 0.4457, 0.9227, 0.3203, 0.9223, 0.3203, 0.9223, 0.3123, 0.9227, 0.3123, 0.938, 0.3082, 0.9139, 0.307, 0.9152, 0.2524, 0.9393, 0.2536, 0.8473, 0.4223, 0.8541, 0.4221, 0.8541, 0.4374, 0.8473, 0.4376, 0.9555, 0.4214, 0.9622, 0.4212, 0.9622, 0.4364, 0.9555, 0.4366, 0.7458, 0.3931, 0.7458, 0.4171, 0.743, 0.3929, 0.6857, 0.4459, 0.6885, 0.4459, 0.6898, 0.4507, 0.687, 0.4507, 0.6857, 0.4459, 0.687, 0.4507, 0.6768, 0.4507, 0.6768, 0.4459, 0.935, 0.3278, 0.9349, 0.321, 0.9363, 0.321, 0.9363, 0.3277, 0.907, 0.4308, 0.9071, 0.4242, 0.9095, 0.4239, 0.9095, 0.4306, 0.944, 0.2695, 0.9424, 0.2694, 0.9435, 0.2677, 0.9438, 0.2668, 0.743, 0.3929, 0.7458, 0.4171, 0.7357, 0.4161, 0.7328, 0.3923, 0.8612, 0.4339, 0.8612, 0.4273, 0.8626, 0.4273, 0.8626, 0.434, 0.7458, 0.4171, 0.7458, 0.434, 0.7432, 0.4276, 0.7357, 0.4161, 0.7458, 0.4171, 0.7458, 0.3931, 0.7509, 0.3935, 0.7509, 0.4174, 0.6898, 0.4507, 0.6885, 0.4459, 0.6949, 0.4459, 0.6949, 0.4507, 0.8744, 0.428, 0.8744, 0.4232, 0.8791, 0.4233, 0.8791, 0.428, 0.7458, 0.4171, 0.7509, 0.4174, 0.7508, 0.4358, 0.7458, 0.434, 0.9446, 0.2692, 0.944, 0.2695, 0.9438, 0.2668, 0.9446, 0.2665, 0.8626, 0.4273, 0.8612, 0.4273, 0.8612, 0.4221, 0.8626, 0.4222, 0.935, 0.3278, 0.9363, 0.3277, 0.9362, 0.3312, 0.9348, 0.3312, 0.9363, 0.3331, 0.9349, 0.3331, 0.9348, 0.3312, 0.9362, 0.3312, 0.5718, 0.658, 0.5722, 0.6564, 0.5727, 0.651, 0.5726, 0.6456, 0.5717, 0.6404, 0.5705, 0.6368, 0.5751, 0.6377, 0.5795, 0.6591, 0.2644, 0.5728, 0.2391, 0.5723, 0.2391, 0.5651, 0.2828, 0.5651, 0.2391, 0.6274, 0.2644, 0.628, 0.2828, 0.6394, 0.2391, 0.6394, 0.5705, 0.6368, 0.5701, 0.6355, 0.5672, 0.6315, 0.5634, 0.6278, 0.561, 0.6257, 0.5581, 0.6245, 0.5553, 0.6234, 0.5517, 0.623, 0.5668, 0.621, 0.5751, 0.6377, 0.5344, 0.6797, 0.5375, 0.6794, 0.5421, 0.6792, 0.5487, 0.6784, 0.5525, 0.6778, 0.5561, 0.6769, 0.5594, 0.6753, 0.5631, 0.6732, 0.5666, 0.6703, 0.5691, 0.6662, 0.5709, 0.6615, 0.5718, 0.658, 0.5795, 0.6591, 0.5815, 0.6982, 0.5337, 0.6962, 0.2644, 0.628, 0.2958, 0.6282, 0.2961, 0.6438, 0.2828, 0.6394, 0.2926, 0.5729, 0.2644, 0.5728, 0.2828, 0.5651, 0.2691, 0.8098, 0.2845, 0.8098, 0.2754, 0.8114, 0.2391, 0.7574, 0.2691, 0.7574, 0.2691, 0.8098, 0.2391, 0.8098, 0.2391, 0.8098, 0.2691, 0.8098, 0.2754, 0.8114, 0.2391, 0.8114, 0.5456, 0.8694, 0.5474, 0.869, 0.5522, 0.8666, 0.5564, 0.8633, 0.5598, 0.8592, 0.5612, 0.857, 0.5788, 0.8678, 0.552, 0.8807, 0.273, 0.8221, 0.2722, 0.8151, 0.2777, 0.8218, 0.1148, 0.481, 0.1081, 0.4865, 0.0244, 0.4966, 0.01939, 0.481, 0.05866, 0.6583, 0.04761, 0.6496, 0.05809, 0.6494, 0.9153, 0.2186, 0.878, 0.3593, 0.6871, 0.4541, 0.6842, 0.3111, 0.08626, 0.3272, 0.1262, 0.3367, 0.1262, 0.4725, 0.09059, 0.3877, 0.08412, 0.3531, 0.506, 0.7139, 0.5055, 0.674, 0.5154, 0.6717, 0.5154, 0.7125, 0.1823, 0.4519, 0.1501, 0.428, 0.1461, 0.3784, 0.1859, 0.384, 0.1859, 0.4152, 0.5107, 0.5948, 0.5222, 0.592, 0.5222, 0.6189, 0.5066, 0.6051, 0.5069, 0.6031, 0.2164, 0.2937, 0.2198, 0.3115, 0.1513, 0.3115, 0.1692, 0.2839, 0.3543, 0.7699, 0.3369, 0.784, 0.3369, 0.719, 0.3543, 0.719, 0.3987, 0.719, 0.3982, 0.7875, 0.402, 0.7934, 0.3777, 0.7934, 0.3777, 0.719, 0.2002, 0.8224, 0.2002, 0.8197, 0.2579, 0.8197, 0.2579, 0.8224, 0.2002, 0.8305, 0.2002, 0.8224, 0.2579, 0.8224, 0.2579, 0.8305, 0.2002, 0.7991, 0.2002, 0.788, 0.2579, 0.788, 0.2579, 0.7991, 0.2002, 0.8197, 0.2002, 0.8117, 0.2579, 0.8117, 0.2579, 0.8197, 0.2003, 0.9288, 0.2007, 0.9216, 0.2562, 0.9216, 0.2562, 0.9288, 0.2002, 0.788, 0.2002, 0.783, 0.2579, 0.783, 0.2579, 0.788, 0.2002, 0.8735, 0.2004, 0.8721, 0.2562, 0.8721, 0.2562, 0.8735, 0.2007, 0.9216, 0.2014, 0.9095, 0.2562, 0.9095, 0.2562, 0.9216, 0.2002, 0.783, 0.2006, 0.7787, 0.2579, 0.7787, 0.2579, 0.783, 0.5138, 0.8199, 0.5136, 0.8246, 0.4875, 0.8246, 0.4875, 0.8199, 0.2021, 0.8466, 0.2013, 0.8423, 0.2579, 0.8423, 0.2579, 0.8466, 0.2014, 0.9095, 0.2019, 0.8993, 0.2562, 0.8993, 0.2562, 0.9095, 0.2006, 0.7787, 0.2021, 0.7704, 0.2579, 0.7704, 0.2579, 0.7787, 0.5143, 0.8107, 0.5141, 0.8143, 0.4875, 0.8143, 0.4875, 0.8107, 0.2019, 0.8993, 0.2025, 0.8894, 0.2562, 0.8894, 0.2562, 0.8993, 0.5166, 0.7991, 0.5155, 0.8037, 0.4875, 0.8037, 0.4875, 0.7991, 0.5141, 0.8143, 0.5138, 0.8199, 0.4875, 0.8199, 0.4875, 0.8143, 0.2025, 0.8894, 0.2031, 0.8796, 0.2562, 0.8796, 0.2562, 0.8894, 0.5155, 0.8037, 0.5149, 0.8088, 0.4875, 0.8088, 0.4875, 0.8037, 0.2013, 0.8423, 0.2002, 0.8391, 0.2579, 0.8391, 0.2579, 0.8423, 0.2002, 0.8117, 0.2002, 0.8095, 0.2579, 0.8095, 0.2579, 0.8117, 0.2031, 0.8796, 0.2002, 0.8735, 0.2562, 0.8735, 0.2562, 0.8796, 0.5149, 0.8088, 0.5143, 0.8107, 0.4875, 0.8107, 0.4875, 0.8088, 0.2002, 0.8391, 0.2002, 0.8305, 0.2579, 0.8305, 0.2579, 0.8391, 0.2002, 0.8095, 0.2002, 0.7991, 0.2579, 0.7991, 0.2579, 0.8095, 0.4875, 0.8297, 0.4875, 0.8246, 0.5136, 0.8246, 0.5122, 0.8254, 0.5042, 0.8297, 0.356, 0.729, 0.356, 0.8372, 0.3488, 0.8375, 0.3367, 0.8374, 0.3265, 0.8357, 0.3166, 0.8329, 0.3068, 0.8285, 0.3009, 0.8233, 0.2995, 0.8221, 0.2957, 0.8178, 0.2929, 0.8146, 0.2885, 0.806, 0.2863, 0.798, 0.2855, 0.7953, 0.2846, 0.7872, 0.2843, 0.785, 0.2846, 0.7746, 0.2868, 0.7635, 0.2895, 0.7585, 0.292, 0.7542, 0.2986, 0.7459, 0.3068, 0.7391, 0.3161, 0.7341, 0.3198, 0.733, 0.3265, 0.731, 0.3371, 0.73, 0.3463, 0.7297, 0.7104, 0.8923, 0.711, 0.8847, 0.774, 0.8847, 0.774, 0.8923, 0.2946, 0.8634, 0.3022, 0.8637, 0.3022, 0.9295, 0.2946, 0.9295, 0.7163, 0.8244, 0.7179, 0.8162, 0.774, 0.8162, 0.774, 0.8244, 0.711, 0.8847, 0.7111, 0.8822, 0.774, 0.8822, 0.774, 0.8847, 0.3022, 0.8637, 0.3121, 0.8641, 0.3121, 0.9295, 0.3022, 0.9295, 0.4823, 0.6392, 0.4861, 0.6397, 0.4861, 0.6683, 0.4823, 0.6683, 0.7111, 0.8822, 0.7115, 0.8753, 0.774, 0.8753, 0.774, 0.8822, 0.4973, 0.6392, 0.5011, 0.6382, 0.5011, 0.6683, 0.4973, 0.6683, 0.3121, 0.8641, 0.3142, 0.8642, 0.3142, 0.9295, 0.3121, 0.9295, 0.3142, 0.8642, 0.3213, 0.8645, 0.3213, 0.9295, 0.3142, 0.9295, 0.4861, 0.6397, 0.4902, 0.6401, 0.4902, 0.6683, 0.4861, 0.6683, 0.7115, 0.8753, 0.7121, 0.8651, 0.774, 0.8651, 0.774, 0.8753, 0.5011, 0.6382, 0.5078, 0.6367, 0.5078, 0.6683, 0.5011, 0.6683, 0.3213, 0.8645, 0.3269, 0.8649, 0.3269, 0.9295, 0.3213, 0.9295, 0.4902, 0.6401, 0.4936, 0.6401, 0.4936, 0.6683, 0.4902, 0.6683, 0.7121, 0.8651, 0.7126, 0.8545, 0.774, 0.8545, 0.774, 0.8651, 0.5078, 0.6367, 0.5124, 0.6355, 0.5124, 0.6683, 0.5078, 0.6683, 0.3269, 0.8649, 0.3327, 0.8653, 0.3327, 0.9295, 0.3269, 0.9295, 0.4936, 0.6401, 0.4973, 0.6392, 0.4973, 0.6683, 0.4936, 0.6683, 0.7126, 0.8545, 0.713, 0.8439, 0.774, 0.8439, 0.774, 0.8545, 0.5124, 0.6355, 0.5156, 0.6348, 0.5156, 0.6683, 0.5124, 0.6683, 0.3327, 0.8653, 0.3377, 0.8657, 0.3377, 0.9295, 0.3327, 0.9295, 0.713, 0.8439, 0.7132, 0.8407, 0.774, 0.8407, 0.774, 0.8439, 0.7132, 0.8407, 0.7145, 0.8337, 0.774, 0.8337, 0.774, 0.8407, 0.3377, 0.8657, 0.3455, 0.8664, 0.3455, 0.9295, 0.3377, 0.9295, 0.2843, 0.863, 0.2946, 0.8634, 0.2946, 0.9295, 0.2843, 0.9295, 0.7145, 0.8337, 0.7163, 0.8244, 0.774, 0.8244, 0.774, 0.8337, 0.1745, 0.6594, 0.1745, 0.7013, 0.1745, 0.7141, 0.1745, 0.7138, 0.1642, 0.7133, 0.1567, 0.7133, 0.1469, 0.7124, 0.1448, 0.7122, 0.1378, 0.7116, 0.1322, 0.7098, 0.1265, 0.7075, 0.1216, 0.7037, 0.114, 0.6967, 0.108, 0.6891, 0.1071, 0.6865, 0.1046, 0.6797, 0.1025, 0.6695, 0.1018, 0.6589, 0.1026, 0.6483, 0.1032, 0.6451, 0.1047, 0.6381, 0.1082, 0.6287, 0.1129, 0.6205, 0.1197, 0.6145, 0.1269, 0.6101, 0.1332, 0.6069, 0.14, 0.6047, 0.1472, 0.6033, 0.1599, 0.6012, 0.1686, 0.6005, 0.1745, 0.5996, 0.1745, 0.6, 0.9529, 0.3626, 0.9529, 0.372, 0.9596, 0.372, 0.9596, 0.3628, 0.2546, 0.6424, 0.2777, 0.7272, 0.3466, 0.7272, 0.3466, 0.6436, 0.01939, 0.481, 0.1148, 0.481, 0.1148, 0.4127, 0.01939, 0.4127, 0.6787, 0.3911, 0.6788, 0.4457, 0.6814, 0.4459, 0.6813, 0.3911, 0.2644, 0.5728, 0.2828, 0.5651, 0.2391, 0.5651, 0.2391, 0.5723, 0.5643, 0.8911, 0.5632, 0.879, 0.552, 0.8807, 0.5523, 0.893, 0.4189, 0.7934, 0.402, 0.7934, 0.3777, 0.7934, 0.377, 0.8177, 0.4148, 0.8177, 0.2391, 0.8098, 0.2391, 0.8114, 0.2754, 0.8114, 0.2691, 0.8098, 0.7458, 0.3931, 0.743, 0.3929, 0.7458, 0.4171, 0.1823, 0.4519, 0.1859, 0.4152, 0.1859, 0.384, 0.1461, 0.3784, 0.1501, 0.428, 0.907, 0.4308, 0.9095, 0.4306, 0.9095, 0.4239, 0.9071, 0.4242, 0.5919, 0.6293, 0.5786, 0.6233, 0.5784, 0.6593, 0.5784, 0.6648, 0.5782, 0.6976, 0.5919, 0.6976, 0.3543, 0.719, 0.3543, 0.7699, 0.3543, 0.7934, 0.3777, 0.7934, 0.3777, 0.719, 0.2754, 0.8114, 0.2754, 0.8213, 0.2872, 0.8105, 0.2932, 0.8094, 0.292, 0.8094, 0.2845, 0.8098, 0.743, 0.3929, 0.7328, 0.3923, 0.7357, 0.4161, 0.7458, 0.4171, 0.2164, 0.2937, 0.1692, 0.2839, 0.1513, 0.3115, 0.2198, 0.3115, 0.2546, 0.6424, 0.2521, 0.5961, 0.2314, 0.6169, 0.2337, 0.6593, 0.2828, 0.6394, 0.2828, 0.7568, 0.2961, 0.7513, 0.2961, 0.6438, 0.2521, 0.5961, 0.2513, 0.5844, 0.2497, 0.5593, 0.2292, 0.5831, 0.2314, 0.6169, 0.5383, 0.6052, 0.5367, 0.6174, 0.5584, 0.617, 0.5585, 0.6046, 0.5482, 0.6049, 0.3248, 0.06192, 0.3339, 0.06192, 0.3339, 0.04966, 0.3248, 0.05699, 0.5107, 0.5948, 0.5069, 0.6031, 0.5066, 0.6051, 0.5222, 0.6189, 0.5222, 0.592, 0.6898, 0.4507, 0.6949, 0.4507, 0.6949, 0.4459, 0.6885, 0.4459, 0.7458, 0.4171, 0.7458, 0.434, 0.7508, 0.4358, 0.7509, 0.4174, 0.2926, 0.5729, 0.2828, 0.5651, 0.2644, 0.5728, 0.7458, 0.4171, 0.7509, 0.4174, 0.7509, 0.3935, 0.7458, 0.3931, 0.3543, 0.7699, 0.3543, 0.719, 0.3369, 0.719, 0.3369, 0.784, 0.08626, 0.3272, 0.08412, 0.3531, 0.09059, 0.3877, 0.1262, 0.4725, 0.1262, 0.3367, 0.263, 0.8576, 0.263, 0.8834, 0.263, 0.8927, 0.263, 0.9236, 0.2777, 0.932, 0.2777, 0.86, 0.5456, 0.8694, 0.552, 0.8807, 0.5788, 0.8678, 0.5612, 0.857, 0.5598, 0.8592, 0.5564, 0.8633, 0.5522, 0.8666, 0.5474, 0.869, 0.2777, 0.9753, 0.2777, 0.932, 0.263, 0.9236, 0.263, 0.9593, 0.263, 0.9633, 0.2198, 0.3115, 0.1513, 0.3115, 0.1513, 0.3798, 0.2198, 0.3798, 0.9227, 0.3203, 0.9227, 0.3123, 0.9223, 0.3123, 0.9223, 0.3203, 0.2828, 0.7568, 0.2691, 0.7574, 0.2961, 0.7574, 0.2961, 0.7513, 0.5367, 0.6174, 0.5366, 0.6216, 0.5418, 0.6221, 0.5456, 0.6222, 0.5507, 0.6228, 0.5517, 0.623, 0.5668, 0.621, 0.5584, 0.617, 0.6884, 0.3851, 0.6885, 0.3516, 0.6856, 0.3516, 0.6855, 0.3851, 0.4148, 0.8177, 0.377, 0.8177, 0.3896, 0.8314, 0.3963, 0.831, 0.4069, 0.8305, 0.4162, 0.8299, 0.5678, 0.6089, 0.5632, 0.6068, 0.5585, 0.6046, 0.5584, 0.617, 0.5668, 0.621, 0.9401, 0.3219, 0.9401, 0.3172, 0.9366, 0.3172, 0.9366, 0.3221, 0.5705, 0.6368, 0.5751, 0.6377, 0.5668, 0.621, 0.5517, 0.623, 0.5553, 0.6234, 0.5581, 0.6245, 0.561, 0.6257, 0.5634, 0.6278, 0.5672, 0.6315, 0.5701, 0.6355, 0.9363, 0.3331, 0.9362, 0.3312, 0.9348, 0.3312, 0.9349, 0.3331, 0.5815, 0.879, 0.5788, 0.8678, 0.5716, 0.8741, 0.5734, 0.8858, 0.2777, 0.86, 0.2777, 0.932, 0.3466, 0.932, 0.3466, 0.86, 0.1148, 0.481, 0.01939, 0.481, 0.0244, 0.4966, 0.1081, 0.4865, 0.05866, 0.6583, 0.05809, 0.6494, 0.04761, 0.6496, 0.7458, 0.4171, 0.7357, 0.4161, 0.7432, 0.4276, 0.7458, 0.434, 0.2777, 0.8218, 0.2777, 0.86, 0.3466, 0.86, 0.3466, 0.8218, 0.6857, 0.4459, 0.6768, 0.4459, 0.6768, 0.4507, 0.687, 0.4507, 0.3217, 0.719, 0.3217, 0.7934, 0.3369, 0.7934, 0.3369, 0.784, 0.3369, 0.719, 0.2337, 0.6593, 0.2498, 0.736, 0.262, 0.7322, 0.2777, 0.7272, 0.2546, 0.6424, 0.2391, 0.6274, 0.2391, 0.6394, 0.2828, 0.6394, 0.2644, 0.628, 0.2498, 0.736, 0.263, 0.8227, 0.273, 0.8221, 0.2722, 0.8151, 0.262, 0.7322, 0.8626, 0.4273, 0.8626, 0.4222, 0.8612, 0.4221, 0.8612, 0.4273, 0.935, 0.3278, 0.9348, 0.3312, 0.9362, 0.3312, 0.9363, 0.3277, 0.935, 0.3278, 0.9363, 0.3277, 0.9363, 0.321, 0.9349, 0.321, 0.8612, 0.4339, 0.8626, 0.434, 0.8626, 0.4273, 0.8612, 0.4273, 0.2828, 0.5651, 0.2926, 0.5729, 0.2969, 0.573, 0.2971, 0.569, 0.2872, 0.5573, 0.944, 0.2695, 0.9438, 0.2668, 0.9435, 0.2677, 0.9424, 0.2694, 0.6437, 0.3306, 0.6543, 0.3306, 0.6546, 0.2948, 0.6525, 0.2917, 0.6437, 0.2917, 0.6097, 0.6017, 0.5666, 0.5989, 0.5448, 0.6232, 0.5548, 0.6277, 0.5786, 0.6233, 0.5919, 0.6293, 0.2391, 0.579, 0.2644, 0.579, 0.2644, 0.5728, 0.2391, 0.5723, 0.263, 0.8227, 0.263, 0.8576, 0.2777, 0.86, 0.2777, 0.8218, 0.273, 0.8221, 0.3466, 0.9753, 0.3466, 0.932, 0.2777, 0.932, 0.2777, 0.9753, 0.263, 0.9633, 0.2598, 0.9786, 0.2777, 0.9753, 0.2391, 0.7568, 0.2391, 0.7574, 0.2691, 0.7574, 0.2828, 0.7568, 0.3132, 0.1867, 0.3039, 0.1903, 0.303, 0.2028, 0.3132, 0.1988, 0.2391, 0.5651, 0.2828, 0.5651, 0.2872, 0.5573, 0.2632, 0.548, 0.2391, 0.5471, 0.4875, 0.747, 0.4983, 0.747, 0.4983, 0.7081, 0.4875, 0.7081, 0.07421, 0.649, 0.07611, 0.5996, 0.0567, 0.6004, 0.05809, 0.6494, 0.2391, 0.5993, 0.2644, 0.5993, 0.2644, 0.579, 0.2391, 0.579, 0.03018, 0.6983, 0.03926, 0.6983, 0.03255, 0.6501, 0.02362, 0.6503, 0.03255, 0.6501, 0.04148, 0.6498, 0.0363, 0.6012, 0.02753, 0.6018, 0.5394, 0.8267, 0.5394, 0.7991, 0.53, 0.8064, 0.3466, 0.5971, 0.3466, 0.5325, 0.2981, 0.5373, 0.2903, 0.5409, 0.2847, 0.566, 0.2513, 0.5844, 0.2521, 0.5961, 0.03926, 0.6983, 0.04835, 0.6983, 0.04148, 0.6498, 0.03255, 0.6501, 0.5337, 0.6962, 0.5728, 0.7537, 0.5815, 0.6982, 0.07402, 0.6983, 0.07421, 0.649, 0.05809, 0.6494, 0.05866, 0.6583, 0.06119, 0.6983, 0.5815, 0.8459, 0.5786, 0.8306, 0.5636, 0.837, 0.5639, 0.8384, 0.5642, 0.8425, 0.5377, 0.7082, 0.5392, 0.7081, 0.5392, 0.7206, 0.5377, 0.7207, 0.2453, 0.9546, 0.2479, 0.9543, 0.2479, 0.9782, 0.2453, 0.9785, 0.05809, 0.6494, 0.0567, 0.6004, 0.0363, 0.6012, 0.04148, 0.6498, 0.04761, 0.6496, 0.2391, 0.5993, 0.2391, 0.6274, 0.2644, 0.628, 0.2644, 0.5993, 0.2391, 0.6394, 0.2391, 0.7568, 0.2828, 0.7568, 0.2828, 0.6394, 0.5728, 0.7537, 0.5337, 0.6962, 0.5292, 0.8093, 0.529, 0.8157, 0.5327, 0.8157, 0.5389, 0.8159, 0.5441, 0.8171, 0.5491, 0.8186, 0.554, 0.8211, 0.5568, 0.8238, 0.5757, 0.8153, 0.3466, 0.6436, 0.3466, 0.5971, 0.2521, 0.5961, 0.2546, 0.6424, 0.4689, 0.5437, 0.4618, 0.6, 0.4605, 0.6633, 0.4647, 0.679, 0.4689, 0.6948, 0.4689, 0.6725, 0.4689, 0.6456, 0.4689, 0.6197, 0.4689, 0.6145, 0.9261, 0.3203, 0.9237, 0.3203, 0.9237, 0.3211, 0.9261, 0.3211, 0.5788, 0.8678, 0.5815, 0.8459, 0.5642, 0.8425, 0.5643, 0.8436, 0.564, 0.8489, 0.5626, 0.8545, 0.5612, 0.857, 0.662, 0.3368, 0.6645, 0.3768, 0.6755, 0.3855, 0.6817, 0.3854, 0.6748, 0.3368, 0.552, 0.8807, 0.5632, 0.879, 0.5716, 0.8741, 0.5788, 0.8678, 0.5786, 0.8306, 0.5593, 0.8267, 0.5605, 0.8284, 0.5626, 0.8329, 0.5636, 0.837, 0.5548, 0.6277, 0.5448, 0.6232, 0.5448, 0.6976, 0.5544, 0.6976, 0.5544, 0.6641, 0.5545, 0.6584, 0.02362, 0.6503, 0.03255, 0.6501, 0.02753, 0.6018, 0.01877, 0.6023, 0.02283, 0.6425, 0.5786, 0.8306, 0.5757, 0.8153, 0.5568, 0.8238, 0.5574, 0.8245, 0.5593, 0.8267, 0.9237, 0.3203, 0.9233, 0.3203, 0.9233, 0.3211, 0.9237, 0.3211, 0.5786, 0.6233, 0.5548, 0.6277, 0.5545, 0.6584, 0.5784, 0.6593, 0.5544, 0.6641, 0.5544, 0.6976, 0.5782, 0.6976, 0.5784, 0.6648, 0.9233, 0.3203, 0.9227, 0.3203, 0.9227, 0.3211, 0.9233, 0.3211, 0.9227, 0.3203, 0.9223, 0.3203, 0.9223, 0.3211, 0.9227, 0.3211, 0.9706, 0.4213, 0.9694, 0.4212, 0.9694, 0.4279, 0.9706, 0.428, 0.6855, 0.3851, 0.6813, 0.3851, 0.6813, 0.3911, 0.6855, 0.3911, 0.7802, 0.4349, 0.7748, 0.4342, 0.7755, 0.4408, 0.7802, 0.4416, 0.9139, 0.307, 0.9139, 0.313, 0.938, 0.3137, 0.938, 0.3082, 0.7078, 0.3851, 0.6884, 0.3851, 0.6884, 0.3911, 0.7078, 0.3908, 0.7567, 0.434, 0.7521, 0.4348, 0.7513, 0.4414, 0.7567, 0.4407, 0.9237, 0.3203, 0.9237, 0.3123, 0.9234, 0.3123, 0.9233, 0.3203, 0.9386, 0.2762, 0.9386, 0.2714, 0.9351, 0.2714, 0.9351, 0.2763, 0.886, 0.4249, 0.8848, 0.4251, 0.8848, 0.4317, 0.886, 0.4316, 0.6884, 0.3851, 0.6855, 0.3851, 0.6855, 0.3911, 0.6884, 0.3911, 0.9139, 0.313, 0.9138, 0.3466, 0.938, 0.3466, 0.938, 0.3137, 0.6855, 0.3911, 0.6857, 0.4459, 0.6885, 0.4459, 0.6884, 0.3911, 0.9436, 0.2729, 0.9446, 0.2727, 0.9446, 0.2692, 0.944, 0.2695, 0.6813, 0.3851, 0.6787, 0.3851, 0.6787, 0.3911, 0.6813, 0.3911, 0.9233, 0.3211, 0.9233, 0.3258, 0.9237, 0.3258, 0.9237, 0.3211, 0.5378, 0.769, 0.5391, 0.7689, 0.5391, 0.7564, 0.5378, 0.7565, 0.9366, 0.3258, 0.9366, 0.3337, 0.9401, 0.3338, 0.9401, 0.3259, 0.6813, 0.3851, 0.6814, 0.3516, 0.6787, 0.3516, 0.6787, 0.3851, 0.9223, 0.3211, 0.9223, 0.3258, 0.9227, 0.3258, 0.9227, 0.3211, 0.9555, 0.4214, 0.9555, 0.4366, 0.9622, 0.4364, 0.9622, 0.4212, 0.938, 0.3082, 0.9393, 0.2536, 0.9152, 0.2524, 0.9139, 0.307, 0.8473, 0.4223, 0.8473, 0.4376, 0.8541, 0.4374, 0.8541, 0.4221, 0.6857, 0.4459, 0.687, 0.4507, 0.6898, 0.4507, 0.6885, 0.4459, 0.9446, 0.2692, 0.9446, 0.2665, 0.9438, 0.2668, 0.944, 0.2695, 0.8744, 0.428, 0.8791, 0.428, 0.8791, 0.4233, 0.8744, 0.4232, 0.5718, 0.658, 0.5795, 0.6591, 0.5751, 0.6377, 0.5705, 0.6368, 0.5717, 0.6404, 0.5726, 0.6456, 0.5727, 0.651, 0.5722, 0.6564, 0.5344, 0.6797, 0.5337, 0.6962, 0.5815, 0.6982, 0.5795, 0.6591, 0.5718, 0.658, 0.5709, 0.6615, 0.5691, 0.6662, 0.5666, 0.6703, 0.5631, 0.6732, 0.5594, 0.6753, 0.5561, 0.6769, 0.5525, 0.6778, 0.5487, 0.6784, 0.5421, 0.6792, 0.5375, 0.6794, 0.2644, 0.628, 0.2828, 0.6394, 0.2961, 0.6438, 0.2958, 0.6282, 0.2691, 0.8098, 0.2754, 0.8114, 0.2845, 0.8098, 0.2391, 0.7574, 0.2391, 0.8098, 0.2691, 0.8098, 0.2691, 0.7574, 0.9153, 0.2186, 0.6842, 0.3111, 0.6871, 0.4541, 0.878, 0.3593, 0.273, 0.8221, 0.2777, 0.8218, 0.2722, 0.8151, 0.506, 0.7139, 0.5154, 0.7125, 0.5154, 0.6717, 0.5055, 0.674, 0.3987, 0.719, 0.3777, 0.719, 0.3777, 0.7934, 0.402, 0.7934, 0.3982, 0.7875, 0.2007, 0.9216, 0.2562, 0.9216, 0.2562, 0.9095, 0.2014, 0.9095, 0.5155, 0.8037, 0.4875, 0.8037, 0.4875, 0.8088, 0.5149, 0.8088, 0.5143, 0.8107, 0.4875, 0.8107, 0.4875, 0.8143, 0.5141, 0.8143, 0.2002, 0.8735, 0.2562, 0.8735, 0.2562, 0.8721, 0.2004, 0.8721, 0.2002, 0.8117, 0.2579, 0.8117, 0.2579, 0.8095, 0.2002, 0.8095, 0.2006, 0.7787, 0.2579, 0.7787, 0.2579, 0.7704, 0.2021, 0.7704, 0.5138, 0.8199, 0.4875, 0.8199, 0.4875, 0.8246, 0.5136, 0.8246, 0.2031, 0.8796, 0.2562, 0.8796, 0.2562, 0.8735, 0.2002, 0.8735, 0.2002, 0.8305, 0.2579, 0.8305, 0.2579, 0.8224, 0.2002, 0.8224, 0.2019, 0.8993, 0.2562, 0.8993, 0.2562, 0.8894, 0.2025, 0.8894, 0.2002, 0.783, 0.2579, 0.783, 0.2579, 0.7787, 0.2006, 0.7787, 0.5149, 0.8088, 0.4875, 0.8088, 0.4875, 0.8107, 0.5143, 0.8107, 0.2002, 0.7991, 0.2579, 0.7991, 0.2579, 0.788, 0.2002, 0.788, 0.5141, 0.8143, 0.4875, 0.8143, 0.4875, 0.8199, 0.5138, 0.8199, 0.2002, 0.8391, 0.2579, 0.8391, 0.2579, 0.8305, 0.2002, 0.8305, 0.2002, 0.8197, 0.2579, 0.8197, 0.2579, 0.8117, 0.2002, 0.8117, 0.5166, 0.7991, 0.4875, 0.7991, 0.4875, 0.8037, 0.5155, 0.8037, 0.4875, 0.8297, 0.5042, 0.8297, 0.5122, 0.8254, 0.5136, 0.8246, 0.4875, 0.8246, 0.2002, 0.788, 0.2579, 0.788, 0.2579, 0.783, 0.2002, 0.783, 0.2025, 0.8894, 0.2562, 0.8894, 0.2562, 0.8796, 0.2031, 0.8796, 0.2021, 0.8466, 0.2579, 0.8466, 0.2579, 0.8423, 0.2013, 0.8423, 0.2002, 0.8095, 0.2579, 0.8095, 0.2579, 0.7991, 0.2002, 0.7991, 0.2003, 0.9288, 0.2562, 0.9288, 0.2562, 0.9216, 0.2007, 0.9216, 0.2013, 0.8423, 0.2579, 0.8423, 0.2579, 0.8391, 0.2002, 0.8391, 0.2014, 0.9095, 0.2562, 0.9095, 0.2562, 0.8993, 0.2019, 0.8993, 0.2002, 0.8224, 0.2579, 0.8224, 0.2579, 0.8197, 0.2002, 0.8197, 0.356, 0.729, 0.3463, 0.7297, 0.3371, 0.73, 0.3265, 0.731, 0.3198, 0.733, 0.3161, 0.7341, 0.3068, 0.7391, 0.2986, 0.7459, 0.292, 0.7542, 0.2895, 0.7585, 0.2868, 0.7635, 0.2846, 0.7746, 0.2843, 0.785, 0.2846, 0.7872, 0.2855, 0.7953, 0.2863, 0.798, 0.2885, 0.806, 0.2929, 0.8146, 0.2957, 0.8178, 0.2995, 0.8221, 0.3009, 0.8233, 0.3068, 0.8285, 0.3166, 0.8329, 0.3265, 0.8357, 0.3367, 0.8374, 0.3488, 0.8375, 0.356, 0.8372, 0.7115, 0.8753, 0.774, 0.8753, 0.774, 0.8651, 0.7121, 0.8651, 0.3377, 0.8657, 0.3377, 0.9295, 0.3455, 0.9295, 0.3455, 0.8664, 0.4936, 0.6401, 0.4936, 0.6683, 0.4973, 0.6683, 0.4973, 0.6392, 0.4861, 0.6397, 0.4861, 0.6683, 0.4902, 0.6683, 0.4902, 0.6401, 0.7145, 0.8337, 0.774, 0.8337, 0.774, 0.8244, 0.7163, 0.8244, 0.7126, 0.8545, 0.774, 0.8545, 0.774, 0.8439, 0.713, 0.8439, 0.7104, 0.8923, 0.774, 0.8923, 0.774, 0.8847, 0.711, 0.8847, 0.5011, 0.6382, 0.5011, 0.6683, 0.5078, 0.6683, 0.5078, 0.6367, 0.2843, 0.863, 0.2843, 0.9295, 0.2946, 0.9295, 0.2946, 0.8634, 0.4823, 0.6392, 0.4823, 0.6683, 0.4861, 0.6683, 0.4861, 0.6397, 0.5124, 0.6355, 0.5124, 0.6683, 0.5156, 0.6683, 0.5156, 0.6348, 0.2946, 0.8634, 0.2946, 0.9295, 0.3022, 0.9295, 0.3022, 0.8637, 0.3213, 0.8645, 0.3213, 0.9295, 0.3269, 0.9295, 0.3269, 0.8649, 0.7111, 0.8822, 0.774, 0.8822, 0.774, 0.8753, 0.7115, 0.8753, 0.713, 0.8439, 0.774, 0.8439, 0.774, 0.8407, 0.7132, 0.8407, 0.7163, 0.8244, 0.774, 0.8244, 0.774, 0.8162, 0.7179, 0.8162, 0.7121, 0.8651, 0.774, 0.8651, 0.774, 0.8545, 0.7126, 0.8545, 0.4973, 0.6392, 0.4973, 0.6683, 0.5011, 0.6683, 0.5011, 0.6382, 0.3327, 0.8653, 0.3327, 0.9295, 0.3377, 0.9295, 0.3377, 0.8657, 0.3022, 0.8637, 0.3022, 0.9295, 0.3121, 0.9295, 0.3121, 0.8641, 0.4902, 0.6401, 0.4902, 0.6683, 0.4936, 0.6683, 0.4936, 0.6401, 0.3121, 0.8641, 0.3121, 0.9295, 0.3142, 0.9295, 0.3142, 0.8642, 0.711, 0.8847, 0.774, 0.8847, 0.774, 0.8822, 0.7111, 0.8822, 0.5078, 0.6367, 0.5078, 0.6683, 0.5124, 0.6683, 0.5124, 0.6355, 0.3142, 0.8642, 0.3142, 0.9295, 0.3213, 0.9295, 0.3213, 0.8645, 0.7132, 0.8407, 0.774, 0.8407, 0.774, 0.8337, 0.7145, 0.8337, 0.3269, 0.8649, 0.3269, 0.9295, 0.3327, 0.9295, 0.3327, 0.8653, 0.1745, 0.6594, 0.1745, 0.6, 0.1745, 0.5996, 0.1686, 0.6005, 0.1599, 0.6012, 0.1472, 0.6033, 0.14, 0.6047, 0.1332, 0.6069, 0.1269, 0.6101, 0.1197, 0.6145, 0.1129, 0.6205, 0.1082, 0.6287, 0.1047, 0.6381, 0.1032, 0.6451, 0.1026, 0.6483, 0.1018, 0.6589, 0.1025, 0.6695, 0.1046, 0.6797, 0.1071, 0.6865, 0.108, 0.6891, 0.114, 0.6967, 0.1216, 0.7037, 0.1265, 0.7075, 0.1322, 0.7098, 0.1378, 0.7116, 0.1448, 0.7122, 0.1469, 0.7124, 0.1567, 0.7133, 0.1642, 0.7133, 0.1745, 0.7138, 0.1745, 0.7141, 0.1745, 0.7013])
me_cube.use_remesh_preserve_volume = False
me_cube.use_remesh_preserve_attributes = False
me_cube.use_mirror_vertex_groups = False
me_cube.update()

# ---- objects
ob_car = bpy.data.objects.new('CAR', me_cube)

# ---- transforms, parenting, visibility, modifiers, constraints
ob_car.location = (0.0, 0.0, 0.0)
ob_car.lock_rotations_4d = False
ob_car.empty_display_type = 'ARROWS'
ob_car.lineart.crease_threshold = 0.0

# ---- collection membership
col_collection_1.objects.link(ob_car)

# ---- scene / render settings (as saved in the file)
scene.frame_start = 1; scene.frame_end = 250; scene.frame_set(0)
scene.render.engine = 'BLENDER_EEVEE_NEXT'
scene.render.resolution_percentage = 50
scene.render.dither_intensity = 0.0
scene.cycles.use_denoising = False
scene.cycles.samples = 128
scene.cycles.sampling_pattern = 'TABULATED_SOBOL'
scene.cycles.light_sampling_threshold = 0.0
scene.cycles.use_adaptive_sampling = False
scene.cycles.use_light_tree = False
scene.cycles.blur_glossy = 0.0
scene.cycles.sample_clamp_indirect = 0.0
scene.view_settings.view_transform = 'Standard'
bpy.context.view_layer.update()

# ---- added for rendering (the .blend has no active camera and no usable light): camera, sun
cam_auto = bpy.data.cameras.new('AutoCamera')
cam_auto.lens = 50.0
cam_auto.sensor_width = 36.0
cam_auto.clip_end = 1000.0
ob_auto_camera = bpy.data.objects.new('AutoCamera', cam_auto)
scene.collection.objects.link(ob_auto_camera)
ob_auto_camera.location = (9.86603, -11.9697, 9.07613)
ob_auto_camera.rotation_euler = (1.09748, -7.21219e-08, 0.694738)
scene.camera = ob_auto_camera
light_auto_sun = bpy.data.lights.new('AutoSun', 'SUN')
light_auto_sun.energy = 3.0
light_auto_sun.angle = 0.0523599
ob_auto_sun = bpy.data.objects.new('AutoSun', light_auto_sun)
scene.collection.objects.link(ob_auto_sun)
ob_auto_sun.rotation_euler = (0.872665, 0.174533, 0.523599)
bpy.context.view_layer.update()
